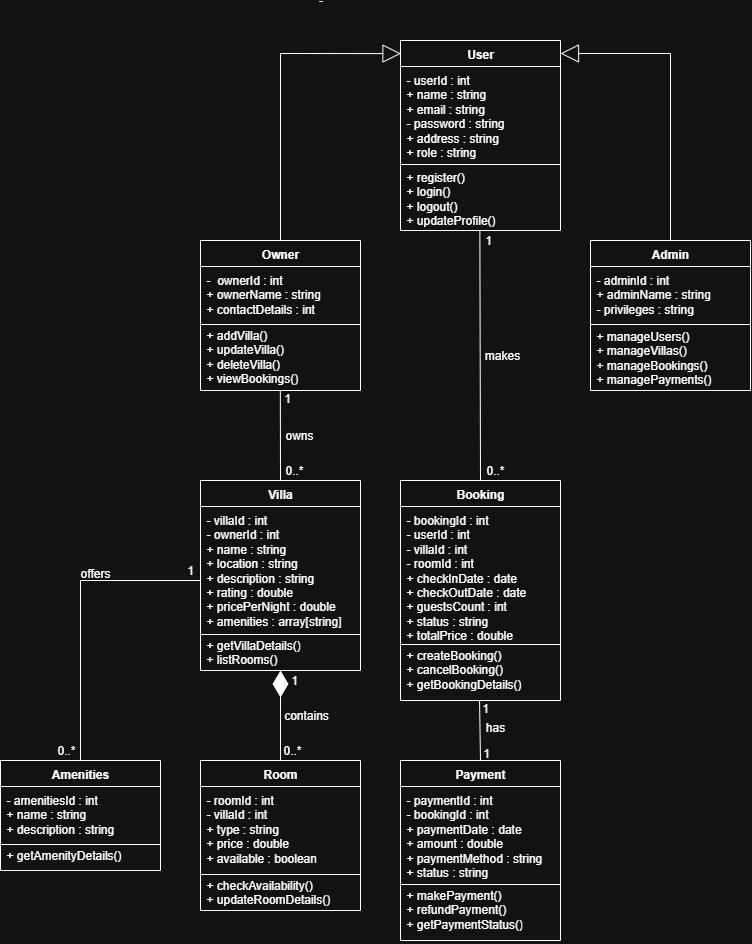

The diagram above was exported from draw.io. Its source (the exported page's mxGraphModel, read from the mxfile embedded in the PNG):
<mxGraphModel dx="918" dy="454" grid="1" gridSize="10" guides="1" tooltips="1" connect="1" arrows="1" fold="1" page="1" pageScale="1" pageWidth="827" pageHeight="1169" math="0" shadow="0">
  <root>
    <mxCell id="0" />
    <mxCell id="1" parent="0" />
    <mxCell id="6hynBBd-F2nodZ1NcCue-1" value="User" style="swimlane;fontStyle=1;align=center;verticalAlign=top;childLayout=stackLayout;horizontal=1;startSize=26;horizontalStack=0;resizeParent=1;resizeParentMax=0;resizeLast=0;collapsible=1;marginBottom=0;whiteSpace=wrap;html=1;" parent="1" vertex="1">
      <mxGeometry x="440" y="40" width="160" height="190" as="geometry" />
    </mxCell>
    <mxCell id="6hynBBd-F2nodZ1NcCue-2" value="- userId : int&lt;div&gt;+ name : string&lt;/div&gt;&lt;div&gt;+ email : string&lt;/div&gt;&lt;div&gt;- password : string&lt;/div&gt;&lt;div&gt;+ address : string&lt;/div&gt;&lt;div&gt;+ role : string&lt;/div&gt;" style="text;strokeColor=none;fillColor=none;align=left;verticalAlign=top;spacingLeft=4;spacingRight=4;overflow=hidden;rotatable=0;points=[[0,0.5],[1,0.5]];portConstraint=eastwest;whiteSpace=wrap;html=1;" parent="6hynBBd-F2nodZ1NcCue-1" vertex="1">
      <mxGeometry y="26" width="160" height="94" as="geometry" />
    </mxCell>
    <mxCell id="6hynBBd-F2nodZ1NcCue-3" value="" style="line;strokeWidth=1;fillColor=none;align=left;verticalAlign=middle;spacingTop=-1;spacingLeft=3;spacingRight=3;rotatable=0;labelPosition=right;points=[];portConstraint=eastwest;strokeColor=inherit;" parent="6hynBBd-F2nodZ1NcCue-1" vertex="1">
      <mxGeometry y="120" width="160" height="8" as="geometry" />
    </mxCell>
    <mxCell id="6hynBBd-F2nodZ1NcCue-4" value="+ register()&lt;div&gt;+ login()&lt;/div&gt;&lt;div&gt;+ logout()&lt;/div&gt;&lt;div&gt;+ updateProfile()&lt;/div&gt;" style="text;strokeColor=none;fillColor=none;align=left;verticalAlign=top;spacingLeft=4;spacingRight=4;overflow=hidden;rotatable=0;points=[[0,0.5],[1,0.5]];portConstraint=eastwest;whiteSpace=wrap;html=1;spacingTop=-5;" parent="6hynBBd-F2nodZ1NcCue-1" vertex="1">
      <mxGeometry y="128" width="160" height="62" as="geometry" />
    </mxCell>
    <mxCell id="6hynBBd-F2nodZ1NcCue-5" value="Owner" style="swimlane;fontStyle=1;align=center;verticalAlign=top;childLayout=stackLayout;horizontal=1;startSize=26;horizontalStack=0;resizeParent=1;resizeParentMax=0;resizeLast=0;collapsible=1;marginBottom=0;whiteSpace=wrap;html=1;" parent="1" vertex="1">
      <mxGeometry x="240" y="240" width="160" height="150" as="geometry" />
    </mxCell>
    <mxCell id="6hynBBd-F2nodZ1NcCue-6" value="-&amp;nbsp; ownerId : int&lt;div&gt;+ ownerName : string&lt;/div&gt;&lt;div&gt;+ contactDetails : int&lt;/div&gt;" style="text;strokeColor=none;fillColor=none;align=left;verticalAlign=top;spacingLeft=4;spacingRight=4;overflow=hidden;rotatable=0;points=[[0,0.5],[1,0.5]];portConstraint=eastwest;whiteSpace=wrap;html=1;" parent="6hynBBd-F2nodZ1NcCue-5" vertex="1">
      <mxGeometry y="26" width="160" height="54" as="geometry" />
    </mxCell>
    <mxCell id="6hynBBd-F2nodZ1NcCue-7" value="" style="line;strokeWidth=1;fillColor=none;align=left;verticalAlign=middle;spacingTop=-1;spacingLeft=3;spacingRight=3;rotatable=0;labelPosition=right;points=[];portConstraint=eastwest;strokeColor=inherit;" parent="6hynBBd-F2nodZ1NcCue-5" vertex="1">
      <mxGeometry y="80" width="160" height="8" as="geometry" />
    </mxCell>
    <mxCell id="6hynBBd-F2nodZ1NcCue-8" value="+ addVilla()&lt;div&gt;+ updateVilla()&lt;/div&gt;&lt;div&gt;+ deleteVilla()&lt;/div&gt;&lt;div&gt;+ viewBookings()&lt;/div&gt;" style="text;strokeColor=none;fillColor=none;align=left;verticalAlign=top;spacingLeft=4;spacingRight=4;overflow=hidden;rotatable=0;points=[[0,0.5],[1,0.5]];portConstraint=eastwest;whiteSpace=wrap;html=1;spacingTop=-7;" parent="6hynBBd-F2nodZ1NcCue-5" vertex="1">
      <mxGeometry y="88" width="160" height="62" as="geometry" />
    </mxCell>
    <mxCell id="6hynBBd-F2nodZ1NcCue-9" value="Admin" style="swimlane;fontStyle=1;align=center;verticalAlign=top;childLayout=stackLayout;horizontal=1;startSize=26;horizontalStack=0;resizeParent=1;resizeParentMax=0;resizeLast=0;collapsible=1;marginBottom=0;whiteSpace=wrap;html=1;" parent="1" vertex="1">
      <mxGeometry x="630" y="240" width="160" height="150" as="geometry" />
    </mxCell>
    <mxCell id="6hynBBd-F2nodZ1NcCue-10" value="- adminId : int&lt;div&gt;+ adminName : string&lt;/div&gt;&lt;div&gt;- privileges : string&lt;/div&gt;" style="text;strokeColor=none;fillColor=none;align=left;verticalAlign=top;spacingLeft=4;spacingRight=4;overflow=hidden;rotatable=0;points=[[0,0.5],[1,0.5]];portConstraint=eastwest;whiteSpace=wrap;html=1;" parent="6hynBBd-F2nodZ1NcCue-9" vertex="1">
      <mxGeometry y="26" width="160" height="54" as="geometry" />
    </mxCell>
    <mxCell id="6hynBBd-F2nodZ1NcCue-11" value="" style="line;strokeWidth=1;fillColor=none;align=left;verticalAlign=middle;spacingTop=-1;spacingLeft=3;spacingRight=3;rotatable=0;labelPosition=right;points=[];portConstraint=eastwest;strokeColor=inherit;" parent="6hynBBd-F2nodZ1NcCue-9" vertex="1">
      <mxGeometry y="80" width="160" height="8" as="geometry" />
    </mxCell>
    <mxCell id="6hynBBd-F2nodZ1NcCue-12" value="+ manageUsers()&lt;div&gt;+ manageVillas()&lt;/div&gt;&lt;div&gt;+ manageBookings()&lt;/div&gt;&lt;div&gt;+ managePayments()&lt;/div&gt;" style="text;strokeColor=none;fillColor=none;align=left;verticalAlign=top;spacingLeft=4;spacingRight=4;overflow=hidden;rotatable=0;points=[[0,0.5],[1,0.5]];portConstraint=eastwest;whiteSpace=wrap;html=1;spacingTop=-6;" parent="6hynBBd-F2nodZ1NcCue-9" vertex="1">
      <mxGeometry y="88" width="160" height="62" as="geometry" />
    </mxCell>
    <mxCell id="6hynBBd-F2nodZ1NcCue-13" value="Villa" style="swimlane;fontStyle=1;align=center;verticalAlign=top;childLayout=stackLayout;horizontal=1;startSize=26;horizontalStack=0;resizeParent=1;resizeParentMax=0;resizeLast=0;collapsible=1;marginBottom=0;whiteSpace=wrap;html=1;" parent="1" vertex="1">
      <mxGeometry x="240" y="480" width="160" height="190" as="geometry" />
    </mxCell>
    <mxCell id="6hynBBd-F2nodZ1NcCue-14" value="- villaId : int&lt;div&gt;- ownerId : int&lt;/div&gt;&lt;div&gt;+ name : string&lt;/div&gt;&lt;div&gt;+ location : string&lt;/div&gt;&lt;div&gt;+ description : string&lt;/div&gt;&lt;div&gt;+ rating : double&lt;/div&gt;&lt;div&gt;+ pricePerNight : double&lt;/div&gt;&lt;div&gt;+ amenities : array[string]&lt;/div&gt;" style="text;strokeColor=none;fillColor=none;align=left;verticalAlign=top;spacingLeft=4;spacingRight=4;overflow=hidden;rotatable=0;points=[[0,0.5],[1,0.5]];portConstraint=eastwest;whiteSpace=wrap;html=1;" parent="6hynBBd-F2nodZ1NcCue-13" vertex="1">
      <mxGeometry y="26" width="160" height="124" as="geometry" />
    </mxCell>
    <mxCell id="6hynBBd-F2nodZ1NcCue-15" value="" style="line;strokeWidth=1;fillColor=none;align=left;verticalAlign=middle;spacingTop=-1;spacingLeft=3;spacingRight=3;rotatable=0;labelPosition=right;points=[];portConstraint=eastwest;strokeColor=inherit;" parent="6hynBBd-F2nodZ1NcCue-13" vertex="1">
      <mxGeometry y="150" width="160" height="8" as="geometry" />
    </mxCell>
    <mxCell id="6hynBBd-F2nodZ1NcCue-16" value="+ getVillaDetails()&lt;div&gt;+ listRooms()&lt;/div&gt;" style="text;strokeColor=none;fillColor=none;align=left;verticalAlign=top;spacingLeft=4;spacingRight=4;overflow=hidden;rotatable=0;points=[[0,0.5],[1,0.5]];portConstraint=eastwest;whiteSpace=wrap;html=1;spacingTop=-7;" parent="6hynBBd-F2nodZ1NcCue-13" vertex="1">
      <mxGeometry y="158" width="160" height="32" as="geometry" />
    </mxCell>
    <mxCell id="6hynBBd-F2nodZ1NcCue-17" value="Room" style="swimlane;fontStyle=1;align=center;verticalAlign=top;childLayout=stackLayout;horizontal=1;startSize=26;horizontalStack=0;resizeParent=1;resizeParentMax=0;resizeLast=0;collapsible=1;marginBottom=0;whiteSpace=wrap;html=1;" parent="1" vertex="1">
      <mxGeometry x="240" y="760" width="160" height="150" as="geometry" />
    </mxCell>
    <mxCell id="6hynBBd-F2nodZ1NcCue-18" value="- roomId : int&lt;div&gt;- villaId : int&lt;/div&gt;&lt;div&gt;+ type : string&lt;/div&gt;&lt;div&gt;+ price : double&lt;/div&gt;&lt;div&gt;+ available : boolean&lt;/div&gt;" style="text;strokeColor=none;fillColor=none;align=left;verticalAlign=top;spacingLeft=4;spacingRight=4;overflow=hidden;rotatable=0;points=[[0,0.5],[1,0.5]];portConstraint=eastwest;whiteSpace=wrap;html=1;" parent="6hynBBd-F2nodZ1NcCue-17" vertex="1">
      <mxGeometry y="26" width="160" height="84" as="geometry" />
    </mxCell>
    <mxCell id="6hynBBd-F2nodZ1NcCue-19" value="" style="line;strokeWidth=1;fillColor=none;align=left;verticalAlign=middle;spacingTop=-1;spacingLeft=3;spacingRight=3;rotatable=0;labelPosition=right;points=[];portConstraint=eastwest;strokeColor=inherit;" parent="6hynBBd-F2nodZ1NcCue-17" vertex="1">
      <mxGeometry y="110" width="160" height="8" as="geometry" />
    </mxCell>
    <mxCell id="6hynBBd-F2nodZ1NcCue-20" value="+ checkAvailability()&lt;div&gt;+ updateRoomDetails()&lt;/div&gt;" style="text;strokeColor=none;fillColor=none;align=left;verticalAlign=top;spacingLeft=4;spacingRight=4;overflow=hidden;rotatable=0;points=[[0,0.5],[1,0.5]];portConstraint=eastwest;whiteSpace=wrap;html=1;spacingTop=-7;" parent="6hynBBd-F2nodZ1NcCue-17" vertex="1">
      <mxGeometry y="118" width="160" height="32" as="geometry" />
    </mxCell>
    <mxCell id="6hynBBd-F2nodZ1NcCue-21" value="Booking" style="swimlane;fontStyle=1;align=center;verticalAlign=top;childLayout=stackLayout;horizontal=1;startSize=26;horizontalStack=0;resizeParent=1;resizeParentMax=0;resizeLast=0;collapsible=1;marginBottom=0;whiteSpace=wrap;html=1;" parent="1" vertex="1">
      <mxGeometry x="440" y="480" width="160" height="220" as="geometry" />
    </mxCell>
    <mxCell id="6hynBBd-F2nodZ1NcCue-22" value="- bookingId : int&lt;div&gt;- userId : int&lt;/div&gt;&lt;div&gt;- villaId : int&lt;/div&gt;&lt;div&gt;- roomId : int&lt;/div&gt;&lt;div&gt;+ checkInDate : date&lt;/div&gt;&lt;div&gt;+ checkOutDate : date&lt;/div&gt;&lt;div&gt;+ guestsCount : int&lt;/div&gt;&lt;div&gt;+ status : string&lt;/div&gt;&lt;div&gt;+ totalPrice : double&lt;/div&gt;" style="text;strokeColor=none;fillColor=none;align=left;verticalAlign=top;spacingLeft=4;spacingRight=4;overflow=hidden;rotatable=0;points=[[0,0.5],[1,0.5]];portConstraint=eastwest;whiteSpace=wrap;html=1;spacingTop=0;" parent="6hynBBd-F2nodZ1NcCue-21" vertex="1">
      <mxGeometry y="26" width="160" height="134" as="geometry" />
    </mxCell>
    <mxCell id="6hynBBd-F2nodZ1NcCue-23" value="" style="line;strokeWidth=1;fillColor=none;align=left;verticalAlign=middle;spacingTop=-1;spacingLeft=3;spacingRight=3;rotatable=0;labelPosition=right;points=[];portConstraint=eastwest;strokeColor=inherit;" parent="6hynBBd-F2nodZ1NcCue-21" vertex="1">
      <mxGeometry y="160" width="160" height="8" as="geometry" />
    </mxCell>
    <mxCell id="6hynBBd-F2nodZ1NcCue-24" value="+ createBooking()&lt;div&gt;+ cancelBooking()&lt;/div&gt;&lt;div&gt;+ getBookingDetails()&lt;/div&gt;" style="text;strokeColor=none;fillColor=none;align=left;verticalAlign=top;spacingLeft=4;spacingRight=4;overflow=hidden;rotatable=0;points=[[0,0.5],[1,0.5]];portConstraint=eastwest;whiteSpace=wrap;html=1;spacingTop=-7;" parent="6hynBBd-F2nodZ1NcCue-21" vertex="1">
      <mxGeometry y="168" width="160" height="52" as="geometry" />
    </mxCell>
    <mxCell id="6hynBBd-F2nodZ1NcCue-25" value="Payment" style="swimlane;fontStyle=1;align=center;verticalAlign=top;childLayout=stackLayout;horizontal=1;startSize=26;horizontalStack=0;resizeParent=1;resizeParentMax=0;resizeLast=0;collapsible=1;marginBottom=0;whiteSpace=wrap;html=1;" parent="1" vertex="1">
      <mxGeometry x="440" y="760" width="160" height="180" as="geometry" />
    </mxCell>
    <mxCell id="6hynBBd-F2nodZ1NcCue-26" value="- paymentId : int&lt;div&gt;- bookingId : int&lt;/div&gt;&lt;div&gt;+ paymentDate : date&lt;/div&gt;&lt;div&gt;+ amount : double&lt;/div&gt;&lt;div&gt;+ paymentMethod : string&lt;/div&gt;&lt;div&gt;+ status : string&lt;/div&gt;" style="text;strokeColor=none;fillColor=none;align=left;verticalAlign=top;spacingLeft=4;spacingRight=4;overflow=hidden;rotatable=0;points=[[0,0.5],[1,0.5]];portConstraint=eastwest;whiteSpace=wrap;html=1;" parent="6hynBBd-F2nodZ1NcCue-25" vertex="1">
      <mxGeometry y="26" width="160" height="94" as="geometry" />
    </mxCell>
    <mxCell id="6hynBBd-F2nodZ1NcCue-27" value="" style="line;strokeWidth=1;fillColor=none;align=left;verticalAlign=middle;spacingTop=-1;spacingLeft=3;spacingRight=3;rotatable=0;labelPosition=right;points=[];portConstraint=eastwest;strokeColor=inherit;" parent="6hynBBd-F2nodZ1NcCue-25" vertex="1">
      <mxGeometry y="120" width="160" height="8" as="geometry" />
    </mxCell>
    <mxCell id="6hynBBd-F2nodZ1NcCue-28" value="+ makePayment()&lt;div&gt;+ refundPayment()&lt;/div&gt;&lt;div&gt;+ getPaymentStatus()&lt;/div&gt;" style="text;strokeColor=none;fillColor=none;align=left;verticalAlign=top;spacingLeft=4;spacingRight=4;overflow=hidden;rotatable=0;points=[[0,0.5],[1,0.5]];portConstraint=eastwest;whiteSpace=wrap;html=1;spacingTop=-7;" parent="6hynBBd-F2nodZ1NcCue-25" vertex="1">
      <mxGeometry y="128" width="160" height="52" as="geometry" />
    </mxCell>
    <mxCell id="6hynBBd-F2nodZ1NcCue-29" value="Amenities" style="swimlane;fontStyle=1;align=center;verticalAlign=top;childLayout=stackLayout;horizontal=1;startSize=26;horizontalStack=0;resizeParent=1;resizeParentMax=0;resizeLast=0;collapsible=1;marginBottom=0;whiteSpace=wrap;html=1;" parent="1" vertex="1">
      <mxGeometry x="40" y="760" width="160" height="110" as="geometry" />
    </mxCell>
    <mxCell id="6hynBBd-F2nodZ1NcCue-30" value="- amenitiesId : int&lt;div&gt;+ name : string&lt;/div&gt;&lt;div&gt;+ description : string&lt;/div&gt;" style="text;strokeColor=none;fillColor=none;align=left;verticalAlign=top;spacingLeft=4;spacingRight=4;overflow=hidden;rotatable=0;points=[[0,0.5],[1,0.5]];portConstraint=eastwest;whiteSpace=wrap;html=1;" parent="6hynBBd-F2nodZ1NcCue-29" vertex="1">
      <mxGeometry y="26" width="160" height="54" as="geometry" />
    </mxCell>
    <mxCell id="6hynBBd-F2nodZ1NcCue-31" value="" style="line;strokeWidth=1;fillColor=none;align=left;verticalAlign=middle;spacingTop=-1;spacingLeft=3;spacingRight=3;rotatable=0;labelPosition=right;points=[];portConstraint=eastwest;strokeColor=inherit;" parent="6hynBBd-F2nodZ1NcCue-29" vertex="1">
      <mxGeometry y="80" width="160" height="8" as="geometry" />
    </mxCell>
    <mxCell id="6hynBBd-F2nodZ1NcCue-32" value="+ getAmenityDetails()" style="text;strokeColor=none;fillColor=none;align=left;verticalAlign=top;spacingLeft=4;spacingRight=4;overflow=hidden;rotatable=0;points=[[0,0.5],[1,0.5]];portConstraint=eastwest;whiteSpace=wrap;html=1;spacingTop=-7;" parent="6hynBBd-F2nodZ1NcCue-29" vertex="1">
      <mxGeometry y="88" width="160" height="22" as="geometry" />
    </mxCell>
    <mxCell id="6hynBBd-F2nodZ1NcCue-33" value="Extends" style="endArrow=block;endSize=16;endFill=0;html=1;rounded=0;exitX=0.5;exitY=0;exitDx=0;exitDy=0;entryX=0.003;entryY=0.069;entryDx=0;entryDy=0;entryPerimeter=0;fontSize=1;fontColor=#000000;" parent="1" source="6hynBBd-F2nodZ1NcCue-5" target="6hynBBd-F2nodZ1NcCue-1" edge="1">
      <mxGeometry x="0.4762" y="53" width="160" relative="1" as="geometry">
        <mxPoint x="480" y="320" as="sourcePoint" />
        <mxPoint x="640" y="320" as="targetPoint" />
        <Array as="points">
          <mxPoint x="320" y="53" />
        </Array>
        <mxPoint as="offset" />
      </mxGeometry>
    </mxCell>
    <mxCell id="6hynBBd-F2nodZ1NcCue-34" value="Extends" style="endArrow=block;endSize=16;endFill=0;html=1;rounded=0;exitX=0.5;exitY=0;exitDx=0;exitDy=0;fontSize=1;" parent="1" source="6hynBBd-F2nodZ1NcCue-9" edge="1">
      <mxGeometry x="1" y="-246" width="160" relative="1" as="geometry">
        <mxPoint x="698" y="240" as="sourcePoint" />
        <mxPoint x="600" y="53" as="targetPoint" />
        <Array as="points">
          <mxPoint x="710" y="53" />
        </Array>
        <mxPoint x="-240" y="193" as="offset" />
      </mxGeometry>
    </mxCell>
    <mxCell id="6hynBBd-F2nodZ1NcCue-36" value="" style="endArrow=none;html=1;rounded=0;entryX=0.5;entryY=0;entryDx=0;entryDy=0;exitX=0.499;exitY=1;exitDx=0;exitDy=0;exitPerimeter=0;" parent="1" source="6hynBBd-F2nodZ1NcCue-8" target="6hynBBd-F2nodZ1NcCue-13" edge="1">
      <mxGeometry relative="1" as="geometry">
        <mxPoint x="320" y="380" as="sourcePoint" />
        <mxPoint x="320" y="220" as="targetPoint" />
      </mxGeometry>
    </mxCell>
    <mxCell id="6hynBBd-F2nodZ1NcCue-37" value="1" style="text;html=1;align=center;verticalAlign=middle;whiteSpace=wrap;rounded=0;" parent="1" vertex="1">
      <mxGeometry x="312" y="388" width="30" height="20" as="geometry" />
    </mxCell>
    <mxCell id="6hynBBd-F2nodZ1NcCue-39" value="0..*" style="text;html=1;align=center;verticalAlign=middle;whiteSpace=wrap;rounded=0;" parent="1" vertex="1">
      <mxGeometry x="319" y="460" width="30" height="20" as="geometry" />
    </mxCell>
    <mxCell id="6hynBBd-F2nodZ1NcCue-41" value="" style="endArrow=none;html=1;rounded=0;entryX=0.496;entryY=0.995;entryDx=0;entryDy=0;entryPerimeter=0;exitX=0.5;exitY=0;exitDx=0;exitDy=0;" parent="1" source="6hynBBd-F2nodZ1NcCue-21" target="6hynBBd-F2nodZ1NcCue-4" edge="1">
      <mxGeometry width="50" height="50" relative="1" as="geometry">
        <mxPoint x="270" y="330" as="sourcePoint" />
        <mxPoint x="320" y="280" as="targetPoint" />
      </mxGeometry>
    </mxCell>
    <mxCell id="6hynBBd-F2nodZ1NcCue-42" value="1" style="text;html=1;align=center;verticalAlign=middle;whiteSpace=wrap;rounded=0;" parent="1" vertex="1">
      <mxGeometry x="513" y="230" width="30" height="20" as="geometry" />
    </mxCell>
    <mxCell id="6hynBBd-F2nodZ1NcCue-44" value="0..*" style="text;html=1;align=center;verticalAlign=middle;whiteSpace=wrap;rounded=0;" parent="1" vertex="1">
      <mxGeometry x="520" y="460" width="30" height="20" as="geometry" />
    </mxCell>
    <mxCell id="6hynBBd-F2nodZ1NcCue-45" value="" style="endArrow=none;html=1;rounded=0;entryX=0.494;entryY=0.999;entryDx=0;entryDy=0;entryPerimeter=0;exitX=0.5;exitY=0;exitDx=0;exitDy=0;" parent="1" source="6hynBBd-F2nodZ1NcCue-25" target="6hynBBd-F2nodZ1NcCue-24" edge="1">
      <mxGeometry width="50" height="50" relative="1" as="geometry">
        <mxPoint x="140" y="720" as="sourcePoint" />
        <mxPoint x="190" y="670" as="targetPoint" />
      </mxGeometry>
    </mxCell>
    <mxCell id="6hynBBd-F2nodZ1NcCue-46" value="1" style="text;html=1;align=center;verticalAlign=middle;whiteSpace=wrap;rounded=0;" parent="1" vertex="1">
      <mxGeometry x="515" y="698" width="20" height="20" as="geometry" />
    </mxCell>
    <mxCell id="6hynBBd-F2nodZ1NcCue-47" value="1" style="text;html=1;align=center;verticalAlign=middle;whiteSpace=wrap;rounded=0;" parent="1" vertex="1">
      <mxGeometry x="516" y="743" width="20" height="20" as="geometry" />
    </mxCell>
    <mxCell id="6hynBBd-F2nodZ1NcCue-48" value="has" style="text;html=1;align=center;verticalAlign=middle;whiteSpace=wrap;rounded=0;" parent="1" vertex="1">
      <mxGeometry x="505" y="720" width="60" height="13" as="geometry" />
    </mxCell>
    <mxCell id="6hynBBd-F2nodZ1NcCue-50" value="1" style="text;html=1;align=center;verticalAlign=middle;whiteSpace=wrap;rounded=0;" parent="1" vertex="1">
      <mxGeometry x="324" y="670" width="20" height="20" as="geometry" />
    </mxCell>
    <mxCell id="6hynBBd-F2nodZ1NcCue-51" value="0..*" style="text;html=1;align=center;verticalAlign=middle;whiteSpace=wrap;rounded=0;" parent="1" vertex="1">
      <mxGeometry x="322" y="740" width="20" height="20" as="geometry" />
    </mxCell>
    <mxCell id="6hynBBd-F2nodZ1NcCue-52" value="contains" style="text;html=1;align=center;verticalAlign=middle;whiteSpace=wrap;rounded=0;" parent="1" vertex="1">
      <mxGeometry x="316" y="700" width="60" height="30" as="geometry" />
    </mxCell>
    <mxCell id="6hynBBd-F2nodZ1NcCue-53" value="" style="endArrow=none;html=1;rounded=0;exitX=0.5;exitY=0;exitDx=0;exitDy=0;" parent="1" source="6hynBBd-F2nodZ1NcCue-29" edge="1">
      <mxGeometry width="50" height="50" relative="1" as="geometry">
        <mxPoint x="190" y="630" as="sourcePoint" />
        <mxPoint x="240" y="580" as="targetPoint" />
        <Array as="points">
          <mxPoint x="120" y="580" />
        </Array>
      </mxGeometry>
    </mxCell>
    <mxCell id="6hynBBd-F2nodZ1NcCue-54" value="1" style="text;html=1;align=center;verticalAlign=middle;whiteSpace=wrap;rounded=0;" parent="1" vertex="1">
      <mxGeometry x="220" y="560" width="20" height="20" as="geometry" />
    </mxCell>
    <mxCell id="6hynBBd-F2nodZ1NcCue-55" value="0..*" style="text;html=1;align=center;verticalAlign=middle;whiteSpace=wrap;rounded=0;" parent="1" vertex="1">
      <mxGeometry x="96" y="740" width="20" height="20" as="geometry" />
    </mxCell>
    <mxCell id="6hynBBd-F2nodZ1NcCue-56" value="offers" style="text;html=1;align=center;verticalAlign=middle;whiteSpace=wrap;rounded=0;" parent="1" vertex="1">
      <mxGeometry x="105" y="558" width="60" height="30" as="geometry" />
    </mxCell>
    <mxCell id="6hynBBd-F2nodZ1NcCue-57" value="" style="endArrow=diamondThin;endFill=1;endSize=24;html=1;rounded=0;exitX=0.5;exitY=0;exitDx=0;exitDy=0;" parent="1" source="6hynBBd-F2nodZ1NcCue-17" target="6hynBBd-F2nodZ1NcCue-16" edge="1">
      <mxGeometry width="160" relative="1" as="geometry">
        <mxPoint x="280" y="740" as="sourcePoint" />
        <mxPoint x="370" y="670" as="targetPoint" />
      </mxGeometry>
    </mxCell>
    <mxCell id="6hynBBd-F2nodZ1NcCue-58" value="makes" style="text;html=1;align=center;verticalAlign=middle;whiteSpace=wrap;rounded=0;" parent="1" vertex="1">
      <mxGeometry x="512" y="340" width="60" height="30" as="geometry" />
    </mxCell>
    <mxCell id="6hynBBd-F2nodZ1NcCue-59" value="owns" style="text;html=1;align=center;verticalAlign=middle;whiteSpace=wrap;rounded=0;" parent="1" vertex="1">
      <mxGeometry x="309" y="420" width="60" height="30" as="geometry" />
    </mxCell>
  </root>
</mxGraphModel>